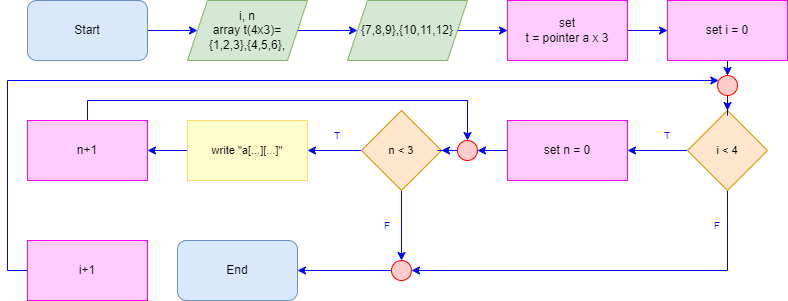

The diagram above was exported from draw.io. Its source (the exported page's mxGraphModel, read from the mxfile embedded in the PNG):
<mxGraphModel dx="614" dy="685" grid="1" gridSize="10" guides="1" tooltips="1" connect="1" arrows="1" fold="1" page="1" pageScale="1" pageWidth="827" pageHeight="1169" math="0" shadow="0">
  <root>
    <mxCell id="0" />
    <mxCell id="1" parent="0" />
    <mxCell id="3kbfPJICYh6IDhDmhpvJ-1" style="edgeStyle=orthogonalEdgeStyle;rounded=0;orthogonalLoop=1;jettySize=auto;html=1;strokeColor=#0000FF;" parent="1" source="3kbfPJICYh6IDhDmhpvJ-2" target="3kbfPJICYh6IDhDmhpvJ-4" edge="1">
      <mxGeometry relative="1" as="geometry" />
    </mxCell>
    <mxCell id="3kbfPJICYh6IDhDmhpvJ-2" value="Start" style="rounded=1;whiteSpace=wrap;html=1;fillColor=#dae8fc;strokeColor=#6c8ebf;" parent="1" vertex="1">
      <mxGeometry x="40" y="40" width="120" height="60" as="geometry" />
    </mxCell>
    <mxCell id="ifgtBYqmXfl11kZ3YnGU-4" style="edgeStyle=orthogonalEdgeStyle;shape=connector;rounded=0;orthogonalLoop=1;jettySize=auto;html=1;labelBackgroundColor=default;strokeColor=#0000FF;fontFamily=Helvetica;fontSize=11;fontColor=default;endArrow=classic;" parent="1" source="3kbfPJICYh6IDhDmhpvJ-4" target="ifgtBYqmXfl11kZ3YnGU-3" edge="1">
      <mxGeometry relative="1" as="geometry" />
    </mxCell>
    <mxCell id="3kbfPJICYh6IDhDmhpvJ-4" value="i, n&lt;br&gt;array t(4x3)=&lt;br&gt;{1,2,3},{4,5,6}," style="shape=parallelogram;perimeter=parallelogramPerimeter;whiteSpace=wrap;html=1;fixedSize=1;fillColor=#d5e8d4;strokeColor=#82b366;" parent="1" vertex="1">
      <mxGeometry x="200" y="40" width="120" height="60" as="geometry" />
    </mxCell>
    <mxCell id="ifgtBYqmXfl11kZ3YnGU-7" style="edgeStyle=orthogonalEdgeStyle;shape=connector;rounded=0;orthogonalLoop=1;jettySize=auto;html=1;labelBackgroundColor=default;strokeColor=#0000FF;fontFamily=Helvetica;fontSize=11;fontColor=default;endArrow=classic;" parent="1" source="ifgtBYqmXfl11kZ3YnGU-3" edge="1">
      <mxGeometry relative="1" as="geometry">
        <mxPoint x="520" y="70" as="targetPoint" />
      </mxGeometry>
    </mxCell>
    <mxCell id="ifgtBYqmXfl11kZ3YnGU-3" value="{7,8,9},{10,11,12}" style="shape=parallelogram;perimeter=parallelogramPerimeter;whiteSpace=wrap;html=1;fixedSize=1;fillColor=#d5e8d4;strokeColor=#82b366;" parent="1" vertex="1">
      <mxGeometry x="360" y="40" width="120" height="60" as="geometry" />
    </mxCell>
    <mxCell id="ifgtBYqmXfl11kZ3YnGU-20" value="End" style="rounded=1;whiteSpace=wrap;html=1;fillColor=#dae8fc;strokeColor=#6c8ebf;" parent="1" vertex="1">
      <mxGeometry x="190" y="280" width="120" height="60" as="geometry" />
    </mxCell>
    <mxCell id="Ovm43xg3As_PpW4FH1iu-12" value="" style="edgeStyle=orthogonalEdgeStyle;shape=connector;rounded=0;orthogonalLoop=1;jettySize=auto;html=1;labelBackgroundColor=default;strokeColor=#0000FF;fontFamily=Helvetica;fontSize=11;fontColor=default;endArrow=classic;" parent="1" source="Ovm43xg3As_PpW4FH1iu-8" target="Ovm43xg3As_PpW4FH1iu-11" edge="1">
      <mxGeometry relative="1" as="geometry" />
    </mxCell>
    <mxCell id="Ovm43xg3As_PpW4FH1iu-8" value="set &lt;br&gt;t = pointer a x 3" style="whiteSpace=wrap;html=1;fillColor=#FFCCFF;strokeColor=#FF00FF;" parent="1" vertex="1">
      <mxGeometry x="520.0000000000001" y="40" width="120" height="60" as="geometry" />
    </mxCell>
    <mxCell id="Ovm43xg3As_PpW4FH1iu-15" style="edgeStyle=orthogonalEdgeStyle;shape=connector;rounded=0;orthogonalLoop=1;jettySize=auto;html=1;entryX=1;entryY=0.5;entryDx=0;entryDy=0;labelBackgroundColor=default;strokeColor=#0000FF;fontFamily=Helvetica;fontSize=11;fontColor=default;endArrow=classic;" parent="1" source="Ovm43xg3As_PpW4FH1iu-9" target="Ovm43xg3As_PpW4FH1iu-14" edge="1">
      <mxGeometry relative="1" as="geometry" />
    </mxCell>
    <mxCell id="ulrBUrzQ9kiSLNublLMv-3" style="edgeStyle=orthogonalEdgeStyle;shape=connector;rounded=0;orthogonalLoop=1;jettySize=auto;html=1;labelBackgroundColor=default;strokeColor=#0000FF;fontFamily=Helvetica;fontSize=11;fontColor=default;endArrow=classic;" parent="1" source="Ovm43xg3As_PpW4FH1iu-9" target="ulrBUrzQ9kiSLNublLMv-1" edge="1">
      <mxGeometry relative="1" as="geometry">
        <Array as="points">
          <mxPoint x="740" y="310" />
        </Array>
      </mxGeometry>
    </mxCell>
    <mxCell id="Ovm43xg3As_PpW4FH1iu-9" value="i &amp;lt; 4" style="rhombus;whiteSpace=wrap;html=1;strokeColor=#d79b00;fontFamily=Helvetica;fontSize=11;fillColor=#ffe6cc;" parent="1" vertex="1">
      <mxGeometry x="700" y="150" width="80" height="80" as="geometry" />
    </mxCell>
    <mxCell id="TdxvUBjZPPoMs1UXN-aR-10" style="edgeStyle=orthogonalEdgeStyle;shape=connector;rounded=0;orthogonalLoop=1;jettySize=auto;html=1;entryX=0.5;entryY=0;entryDx=0;entryDy=0;labelBackgroundColor=default;strokeColor=#0000FF;fontFamily=Helvetica;fontSize=11;fontColor=default;endArrow=classic;" parent="1" source="Ovm43xg3As_PpW4FH1iu-11" target="TdxvUBjZPPoMs1UXN-aR-9" edge="1">
      <mxGeometry relative="1" as="geometry" />
    </mxCell>
    <mxCell id="Ovm43xg3As_PpW4FH1iu-11" value="set i = 0" style="whiteSpace=wrap;html=1;fillColor=#FFCCFF;strokeColor=#FF00FF;" parent="1" vertex="1">
      <mxGeometry x="680.0000000000001" y="40" width="120" height="60" as="geometry" />
    </mxCell>
    <mxCell id="TdxvUBjZPPoMs1UXN-aR-2" style="edgeStyle=orthogonalEdgeStyle;shape=connector;rounded=0;orthogonalLoop=1;jettySize=auto;html=1;labelBackgroundColor=default;strokeColor=#0000FF;fontFamily=Helvetica;fontSize=11;fontColor=default;endArrow=classic;" parent="1" source="Ovm43xg3As_PpW4FH1iu-14" target="TdxvUBjZPPoMs1UXN-aR-1" edge="1">
      <mxGeometry relative="1" as="geometry" />
    </mxCell>
    <mxCell id="Ovm43xg3As_PpW4FH1iu-14" value="set n = 0" style="whiteSpace=wrap;html=1;fillColor=#FFCCFF;strokeColor=#FF00FF;" parent="1" vertex="1">
      <mxGeometry x="520.0000000000001" y="160" width="120" height="60" as="geometry" />
    </mxCell>
    <mxCell id="Ovm43xg3As_PpW4FH1iu-21" style="edgeStyle=orthogonalEdgeStyle;shape=connector;rounded=0;orthogonalLoop=1;jettySize=auto;html=1;labelBackgroundColor=default;strokeColor=#0000FF;fontFamily=Helvetica;fontSize=11;fontColor=default;endArrow=classic;" parent="1" source="Ovm43xg3As_PpW4FH1iu-16" target="Ovm43xg3As_PpW4FH1iu-18" edge="1">
      <mxGeometry relative="1" as="geometry" />
    </mxCell>
    <mxCell id="ulrBUrzQ9kiSLNublLMv-2" style="edgeStyle=orthogonalEdgeStyle;shape=connector;rounded=0;orthogonalLoop=1;jettySize=auto;html=1;entryX=0.5;entryY=0;entryDx=0;entryDy=0;labelBackgroundColor=default;strokeColor=#0000FF;fontFamily=Helvetica;fontSize=11;fontColor=default;endArrow=classic;" parent="1" source="Ovm43xg3As_PpW4FH1iu-16" target="ulrBUrzQ9kiSLNublLMv-1" edge="1">
      <mxGeometry relative="1" as="geometry" />
    </mxCell>
    <mxCell id="Ovm43xg3As_PpW4FH1iu-16" value="n &amp;lt; 3" style="rhombus;whiteSpace=wrap;html=1;strokeColor=#d79b00;fontFamily=Helvetica;fontSize=11;fillColor=#ffe6cc;" parent="1" vertex="1">
      <mxGeometry x="374" y="150" width="80" height="80" as="geometry" />
    </mxCell>
    <mxCell id="Ovm43xg3As_PpW4FH1iu-23" style="edgeStyle=orthogonalEdgeStyle;shape=connector;rounded=0;orthogonalLoop=1;jettySize=auto;html=1;labelBackgroundColor=default;strokeColor=#0000FF;fontFamily=Helvetica;fontSize=11;fontColor=default;endArrow=classic;" parent="1" source="Ovm43xg3As_PpW4FH1iu-18" target="Ovm43xg3As_PpW4FH1iu-22" edge="1">
      <mxGeometry relative="1" as="geometry" />
    </mxCell>
    <mxCell id="Ovm43xg3As_PpW4FH1iu-18" value="write &quot;a[...][...]&quot;" style="rounded=0;whiteSpace=wrap;html=1;strokeColor=#FFD966;fontFamily=Helvetica;fontSize=11;fillColor=#FFFFCC;" parent="1" vertex="1">
      <mxGeometry x="200" y="160" width="120" height="60" as="geometry" />
    </mxCell>
    <mxCell id="TdxvUBjZPPoMs1UXN-aR-4" style="edgeStyle=orthogonalEdgeStyle;shape=connector;rounded=0;orthogonalLoop=1;jettySize=auto;html=1;labelBackgroundColor=default;strokeColor=#0000FF;fontFamily=Helvetica;fontSize=11;fontColor=default;endArrow=classic;" parent="1" source="Ovm43xg3As_PpW4FH1iu-22" target="TdxvUBjZPPoMs1UXN-aR-1" edge="1">
      <mxGeometry relative="1" as="geometry">
        <Array as="points">
          <mxPoint x="100" y="140" />
          <mxPoint x="480" y="140" />
        </Array>
      </mxGeometry>
    </mxCell>
    <mxCell id="Ovm43xg3As_PpW4FH1iu-22" value="n+1" style="whiteSpace=wrap;html=1;fillColor=#FFCCFF;strokeColor=#FF00FF;" parent="1" vertex="1">
      <mxGeometry x="40.000000000000114" y="160" width="120" height="60" as="geometry" />
    </mxCell>
    <mxCell id="TdxvUBjZPPoMs1UXN-aR-3" style="edgeStyle=orthogonalEdgeStyle;shape=connector;rounded=0;orthogonalLoop=1;jettySize=auto;html=1;labelBackgroundColor=default;strokeColor=#0000FF;fontFamily=Helvetica;fontSize=11;fontColor=default;endArrow=classic;" parent="1" source="TdxvUBjZPPoMs1UXN-aR-1" target="Ovm43xg3As_PpW4FH1iu-16" edge="1">
      <mxGeometry relative="1" as="geometry" />
    </mxCell>
    <mxCell id="TdxvUBjZPPoMs1UXN-aR-1" value="" style="ellipse;whiteSpace=wrap;html=1;aspect=fixed;strokeColor=#FF0000;fontFamily=Helvetica;fontSize=12;fontColor=default;fillColor=#FFCCCC;" parent="1" vertex="1">
      <mxGeometry x="470" y="180" width="20" height="20" as="geometry" />
    </mxCell>
    <mxCell id="TdxvUBjZPPoMs1UXN-aR-8" style="edgeStyle=orthogonalEdgeStyle;shape=connector;rounded=0;orthogonalLoop=1;jettySize=auto;html=1;labelBackgroundColor=default;strokeColor=#0000FF;fontFamily=Helvetica;fontSize=11;fontColor=default;endArrow=classic;" parent="1" source="TdxvUBjZPPoMs1UXN-aR-5" target="TdxvUBjZPPoMs1UXN-aR-9" edge="1">
      <mxGeometry relative="1" as="geometry">
        <mxPoint x="550" y="160" as="targetPoint" />
        <Array as="points">
          <mxPoint x="20" y="310" />
          <mxPoint x="20" y="120" />
        </Array>
      </mxGeometry>
    </mxCell>
    <mxCell id="TdxvUBjZPPoMs1UXN-aR-5" value="i+1" style="whiteSpace=wrap;html=1;fillColor=#FFCCFF;strokeColor=#FF00FF;" parent="1" vertex="1">
      <mxGeometry x="40.000000000000114" y="280" width="120" height="60" as="geometry" />
    </mxCell>
    <mxCell id="TdxvUBjZPPoMs1UXN-aR-11" style="edgeStyle=orthogonalEdgeStyle;shape=connector;rounded=0;orthogonalLoop=1;jettySize=auto;html=1;labelBackgroundColor=default;strokeColor=#0000FF;fontFamily=Helvetica;fontSize=11;fontColor=default;endArrow=classic;" parent="1" source="TdxvUBjZPPoMs1UXN-aR-9" target="Ovm43xg3As_PpW4FH1iu-9" edge="1">
      <mxGeometry relative="1" as="geometry" />
    </mxCell>
    <mxCell id="TdxvUBjZPPoMs1UXN-aR-9" value="" style="ellipse;whiteSpace=wrap;html=1;aspect=fixed;strokeColor=#FF0000;fontFamily=Helvetica;fontSize=12;fontColor=default;fillColor=#FFCCCC;" parent="1" vertex="1">
      <mxGeometry x="730" y="115" width="20" height="20" as="geometry" />
    </mxCell>
    <mxCell id="ulrBUrzQ9kiSLNublLMv-4" style="edgeStyle=orthogonalEdgeStyle;shape=connector;rounded=0;orthogonalLoop=1;jettySize=auto;html=1;labelBackgroundColor=default;strokeColor=#0000FF;fontFamily=Helvetica;fontSize=11;fontColor=default;endArrow=classic;" parent="1" source="ulrBUrzQ9kiSLNublLMv-1" target="ifgtBYqmXfl11kZ3YnGU-20" edge="1">
      <mxGeometry relative="1" as="geometry" />
    </mxCell>
    <mxCell id="ulrBUrzQ9kiSLNublLMv-1" value="" style="ellipse;whiteSpace=wrap;html=1;aspect=fixed;strokeColor=#FF0000;fontFamily=Helvetica;fontSize=12;fontColor=default;fillColor=#FFCCCC;" parent="1" vertex="1">
      <mxGeometry x="404" y="300" width="20" height="20" as="geometry" />
    </mxCell>
    <mxCell id="ulrBUrzQ9kiSLNublLMv-5" value="&lt;font color=&quot;#0000ff&quot; style=&quot;font-size: 10px;&quot;&gt;T&lt;/font&gt;" style="text;strokeColor=none;fillColor=none;align=center;verticalAlign=middle;spacingLeft=4;spacingRight=4;overflow=hidden;points=[[0,0.5],[1,0.5]];portConstraint=eastwest;rotatable=0;whiteSpace=wrap;html=1;fontFamily=Helvetica;fontSize=11;fontColor=default;" parent="1" vertex="1">
      <mxGeometry x="640" y="160" width="80" height="30" as="geometry" />
    </mxCell>
    <mxCell id="ulrBUrzQ9kiSLNublLMv-6" value="&lt;font color=&quot;#0000ff&quot; style=&quot;font-size: 10px;&quot;&gt;F&lt;/font&gt;" style="text;strokeColor=none;fillColor=none;align=center;verticalAlign=middle;spacingLeft=4;spacingRight=4;overflow=hidden;points=[[0,0.5],[1,0.5]];portConstraint=eastwest;rotatable=0;whiteSpace=wrap;html=1;fontFamily=Helvetica;fontSize=11;fontColor=default;" parent="1" vertex="1">
      <mxGeometry x="690" y="250" width="80" height="30" as="geometry" />
    </mxCell>
    <mxCell id="ulrBUrzQ9kiSLNublLMv-7" value="&lt;font color=&quot;#0000ff&quot; style=&quot;font-size: 10px;&quot;&gt;T&lt;/font&gt;" style="text;strokeColor=none;fillColor=none;align=center;verticalAlign=middle;spacingLeft=4;spacingRight=4;overflow=hidden;points=[[0,0.5],[1,0.5]];portConstraint=eastwest;rotatable=0;whiteSpace=wrap;html=1;fontFamily=Helvetica;fontSize=11;fontColor=default;" parent="1" vertex="1">
      <mxGeometry x="310" y="160" width="80" height="30" as="geometry" />
    </mxCell>
    <mxCell id="ulrBUrzQ9kiSLNublLMv-9" value="&lt;font color=&quot;#0000ff&quot; style=&quot;font-size: 10px;&quot;&gt;F&lt;/font&gt;" style="text;strokeColor=none;fillColor=none;align=center;verticalAlign=middle;spacingLeft=4;spacingRight=4;overflow=hidden;points=[[0,0.5],[1,0.5]];portConstraint=eastwest;rotatable=0;whiteSpace=wrap;html=1;fontFamily=Helvetica;fontSize=11;fontColor=default;" parent="1" vertex="1">
      <mxGeometry x="360" y="250" width="80" height="30" as="geometry" />
    </mxCell>
  </root>
</mxGraphModel>